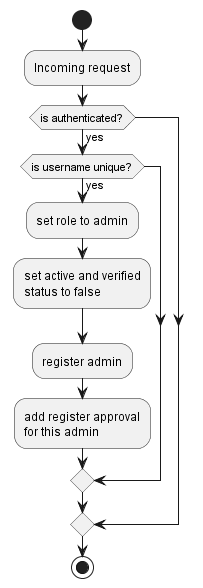

The diagram above was rendered by PlantUML. Its source (embedded in the PNG):
@startuml
'https://plantuml.com/activity-diagram-beta

start
:Incoming request;
if (is authenticated?) then (yes)
  if (is username unique?) then (yes)
    :set role to admin;
    :set active and verified
    status to false;
    :register admin;
    :add register approval
    for this admin;
  endif
endif
stop
@enduml